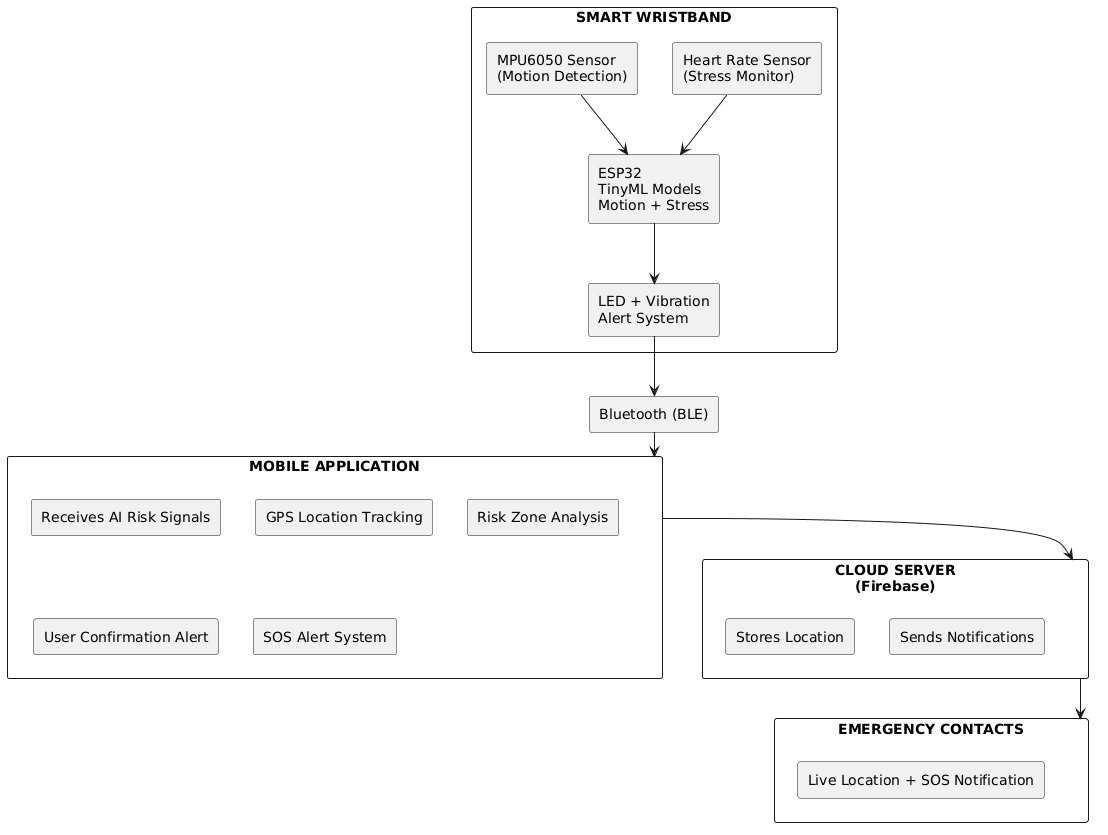

The diagram above was rendered by PlantUML. Its source (embedded in the PNG):
@startuml
rectangle "SMART WRISTBAND" {

  rectangle "MPU6050 Sensor\n(Motion Detection)" as MPU
  rectangle "Heart Rate Sensor\n(Stress Monitor)" as HR
  rectangle "ESP32\nTinyML Models\nMotion + Stress" as ESP
  rectangle "LED + Vibration\nAlert System" as ALERT

  MPU --> ESP
  HR --> ESP
  ESP --> ALERT
}

rectangle "Bluetooth (BLE)" as BLE

rectangle "MOBILE APPLICATION" {
  rectangle "Receives AI Risk Signals"
  rectangle "GPS Location Tracking"
  rectangle "Risk Zone Analysis"
  rectangle "User Confirmation Alert"
  rectangle "SOS Alert System"
}

rectangle "CLOUD SERVER\n(Firebase)" {
  rectangle "Stores Location"
  rectangle "Sends Notifications"
}

rectangle "EMERGENCY CONTACTS" {
  rectangle "Live Location + SOS Notification"
}

ALERT --> BLE
BLE --> "MOBILE APPLICATION"
"MOBILE APPLICATION" --> "CLOUD SERVER\n(Firebase)"
"CLOUD SERVER\n(Firebase)" --> "EMERGENCY CONTACTS"
@enduml